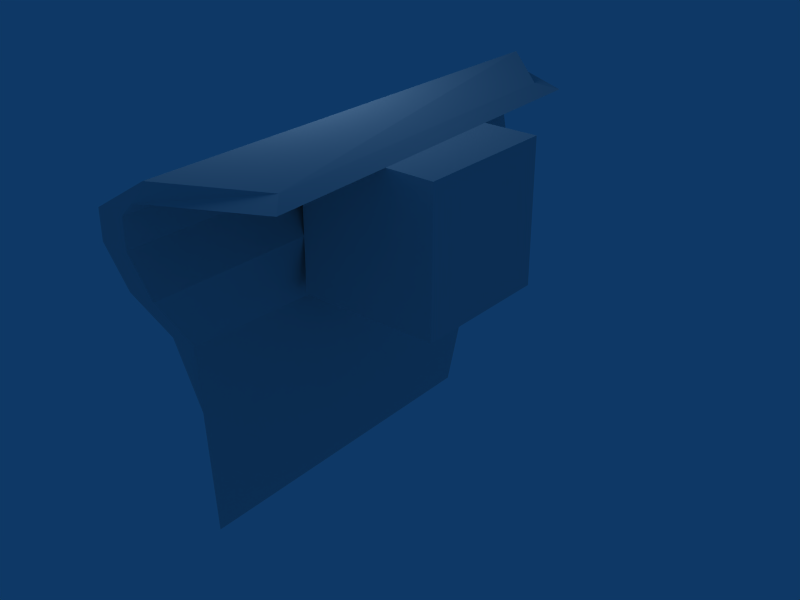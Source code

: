# Source: hanginggrass.blend  (saved by Blender 2.43.0; exported with 4.5.12 LTS)
import bpy
from mathutils import Matrix  # noqa: F401  (used for matrix-valued properties, if any)

bpy.ops.wm.read_factory_settings(use_empty=True)
scene = bpy.context.scene
scene.name = 'Scene'

# ---- collections
col_collection_1 = bpy.data.collections.new('Collection 1'); scene.collection.children.link(col_collection_1)

# ---- materials (node trees are filled in below, after node groups)
mat_material_001 = bpy.data.materials.new('Material.001')
mat_material_001.alpha_threshold = 0.0
mat_material_001.specular_color = (0.07589, 0.712, 0.106)
mat_material_001.roughness = 0.5
mat_material_001.line_color = (0.0, 0.0, 0.0, 1.0)

# ---- material node trees

# ---- world
world_world = bpy.data.worlds.new('World'); scene.world = world_world
world_world.color = (0.05656, 0.2208, 0.4)
world_world.use_sun_shadow = False
world_world.sun_shadow_jitter_overblur = 0.0
world_world.cycles.sampling_method = 'MANUAL'
world_world.cycles.sample_map_resolution = 256

# ---- lights
light_lamp = bpy.data.lights.new('Lamp', 'POINT')
light_lamp.transmission_factor = 0.0
light_lamp.energy = 100.0
light_lamp.shadow_buffer_clip_start = 0.5
light_lamp.shadow_soft_size = 1.0
light_lamp.shadow_maximum_resolution = 0.006
light_lamp.use_absolute_resolution = True
light_lamp.cycles.use_multiple_importance_sampling = False

# ---- meshes
me_cube_001 = bpy.data.meshes.new('Cube.001')
me_cube_001.from_pydata([(-0.07597, 0.03054, -0.766), (0.081, 0.0, -0.8045), (-0.5, 1.192e-07, -0.99), (-0.5, 0.1, -0.99), (0.03806, 0.03054, 0.6905), (0.2, -2.233e-07, 0.79), (-0.5, 5.96e-08, 0.99), (-0.495, 0.1, 0.9452), (-0.8, -0.1, -0.99), (-0.8, -0.1, 0.99), (-0.6, -0.1, -0.99), (-0.6, -0.1, 0.99), (-0.8, -0.3, -0.99), (-0.6, -0.3, -0.99), (-0.6, -0.3, 0.99), (-0.8, -0.3, 0.99), (-0.7, -0.6, 0.9539), (-0.7, -0.6, -0.9583), (-0.5, -0.6, 0.9539), (-0.5, -0.6, -0.9583), (-0.6038, -1.142, -0.8851), (-0.7885, -1.142, -0.8851), (-0.6038, -1.056, 0.7689), (-0.7885, -1.056, 0.7689), (-0.6962, -2.113, 0.6313), (-0.6676, -1.967, -0.6016), (-0.5115, -2.349, 0.7689), (-0.5401, -2.349, -0.6016)], [], [(0, 1, 2, 3), (4, 7, 6, 5), (0, 4, 5, 1), (1, 5, 6, 2), (4, 0, 3, 7), (7, 3, 8, 9), (2, 6, 11, 10), (6, 7, 9, 11), (3, 2, 10, 8), (8, 10, 13, 12), (11, 9, 15, 14), (10, 11, 14, 13), (9, 8, 12, 15), (15, 12, 17, 16), (13, 14, 18, 19), (14, 15, 16, 18), (12, 13, 19, 17), (17, 19, 20, 21), (18, 16, 23, 22), (19, 18, 22, 20), (16, 17, 21, 23), (23, 21, 25, 24), (20, 22, 26, 27), (22, 23, 24, 26), (21, 20, 27, 25), (27, 26, 24, 25)])
_uv = me_cube_001.uv_layers.new(name='UVTex')
_uv.uv.foreach_set('vector', [0.3407, 0.5817, 0.3972, 0.6465, 0.4143, 0.04457, 0.356, 0.04163, 0.3374, 0.6998, 0.3559, 0.04679, 0.4143, 0.04457, 0.3937, 0.7698, 0.8431, 0.6887, -0.005706, 0.646, -0.06079, 0.5394, 0.8684, 0.5862, 0.8661, 0.6701, -0.06665, 0.7466, -0.1627, 0.01553, 0.9912, 0.0736, -0.006741, 0.6825, 0.8454, 0.6071, 0.9912, 0.0736, -0.1367, 0.022, -0.1367, 0.022, 0.9912, 0.0736, 1.0, -0.2372, -0.1539, -0.2953, 0.9912, 0.0736, -0.1627, 0.01553, -0.1597, -0.08808, 0.9942, -0.03, 0.4143, 0.04457, 0.3559, 0.04679, 0.4814, -0.2633, 0.4755, -0.05611, 0.356, 0.04163, 0.4143, 0.04457, 0.4755, -0.05611, 0.4814, -0.2633, 0.4814, -0.2633, 0.4755, -0.05611, 0.592, -0.05024, 0.5979, -0.2575, 0.4755, -0.05611, 0.4814, -0.2633, 0.5979, -0.2575, 0.592, -0.05024, 0.9795, 0.488, -0.1744, 0.43, -0.1685, 0.2227, 0.9854, 0.2808, -0.1744, 0.43, 0.9795, 0.488, 0.9854, 0.2808, -0.1685, 0.2227, -0.1685, 0.2227, 0.9854, 0.2808, 0.9757, -0.03093, -0.1387, -0.08702, 0.9854, 0.2808, -0.1685, 0.2227, -0.1387, -0.08702, 0.9757, -0.03093, 0.592, -0.05024, 0.5979, -0.2575, 0.7698, -0.145, 0.764, 0.06216, 0.5979, -0.2575, 0.592, -0.05024, 0.764, 0.06216, 0.7698, -0.145, 0.7698, -0.145, 0.764, 0.06216, 1.083, -0.02951, 1.088, -0.2209, 0.764, 0.06216, 0.7698, -0.145, 1.038, -0.2234, 1.033, -0.03203, 0.9757, -0.03093, -0.1387, -0.08702, -0.01753, -0.5541, 0.9489, -0.5947, -0.1387, -0.08702, 0.9757, -0.03093, 0.9489, -0.5947, -0.01753, -0.5541, -0.07619, 1.518, 0.8903, 1.477, 0.7492, 0.6148, 0.03501, 0.4269, 0.8903, 1.477, -0.07619, 1.518, -0.03827, 0.1785, 0.7605, 0.2185, -0.1328, -0.09069, -0.1274, -0.282, 0.4859, -0.1554, 0.618, 0.04291, -0.07723, -0.2795, -0.08265, -0.08817, 0.619, 0.0133, 0.3997, -0.13, 0.7605, 0.2185, -0.03827, 0.1785, 0.03501, 0.4269, 0.7492, 0.6148])
me_cube_001.materials.append(mat_material_001)
me_cube_001.use_remesh_preserve_volume = False
me_cube_001.use_remesh_preserve_attributes = False
me_cube_001.use_mirror_vertex_groups = False
me_cube_001.update()
me_cube = bpy.data.meshes.new('Cube')
me_cube.from_pydata([(0.5, 0.5, -0.5), (0.5, -0.5, -0.5), (-0.5, -0.5, -0.5), (-0.5, 0.5, -0.5), (0.5, 0.5, 0.5), (0.5, -0.5, 0.5), (-0.5, -0.5, 0.5), (-0.5, 0.5, 0.5)], [], [(0, 1, 2, 3), (4, 7, 6, 5), (0, 4, 5, 1), (1, 5, 6, 2), (2, 6, 7, 3), (4, 0, 3, 7)])
_uv = me_cube.uv_layers.new(name='UVTex')
_uv.uv.foreach_set('vector', [0.0, 1.0, 0.0, 0.0, 1.0, 0.0, 1.0, 1.0, 0.0, 1.0, 0.0, 0.0, 1.0, 0.0, 1.0, 1.0, 0.0, 1.0, 0.0, 0.0, 1.0, 0.0, 1.0, 1.0, 0.0, 1.0, 0.0, 0.0, 1.0, 0.0, 1.0, 1.0, 0.0, 1.0, 0.0, 0.0, 1.0, 0.0, 1.0, 1.0, 0.0, 1.0, 0.0, 0.0, 1.0, 0.0, 1.0, 1.0])
me_cube.use_remesh_preserve_volume = False
me_cube.use_remesh_preserve_attributes = False
me_cube.use_mirror_vertex_groups = False
me_cube.update()

# ---- objects
ob_cube_001 = bpy.data.objects.new('Cube.001', me_cube_001)
ob_cube = bpy.data.objects.new('Cube', me_cube)
ob_lamp = bpy.data.objects.new('Lamp', light_lamp)

# ---- transforms, parenting, visibility, modifiers, constraints
ob_cube_001.location = (0.0, 0.0, 0.0)
ob_cube_001.rotation_euler = (1.571, -0.0, -0.0)
ob_cube_001.scale = (1.0, 1.0, 1.749)
ob_cube_001.lock_rotations_4d = False
ob_cube_001.empty_display_type = 'ARROWS'
ob_cube_001.color = (0.0, 0.0, 0.0, 1.0)
ob_cube_001.lineart.crease_threshold = 0.0
ob_cube.location = (0.0, 0.0, -0.5)
ob_cube.rotation_euler = (1.571, -0.0, -0.0)
ob_cube.lock_rotations_4d = False
ob_cube.empty_display_type = 'ARROWS'
ob_cube.color = (0.0, 0.0, 0.0, 1.0)
ob_cube.lineart.crease_threshold = 0.0
ob_lamp.location = (-1.642, -0.09332, 0.4267)
ob_lamp.lock_rotations_4d = False
ob_lamp.empty_display_type = 'ARROWS'
ob_lamp.color = (0.0, 0.0, 0.0, 1.0)
ob_lamp.lineart.crease_threshold = 0.0

# ---- collection membership
col_collection_1.objects.link(ob_cube_001)
col_collection_1.objects.link(ob_cube)
col_collection_1.objects.link(ob_lamp)

# ---- scene / render settings (as saved in the file)
scene.frame_start = 1; scene.frame_end = 250; scene.frame_set(1)
scene.render.engine = 'BLENDER_EEVEE_NEXT'
scene.render.image_settings.file_format = 'JPEG'
scene.render.image_settings.color_mode = 'RGB'
scene.render.image_settings.compression = 90
scene.render.resolution_x = 800
scene.render.resolution_y = 600
scene.render.pixel_aspect_x = 100.0
scene.render.pixel_aspect_y = 100.0
scene.render.fps = 25
scene.render.dither_intensity = 0.0
scene.render.use_compositing = False
scene.render.use_sequencer = False
scene.render.bake_margin = 2
scene.render.bake_bias = 0.0
scene.render.use_stamp_time = False
scene.render.use_stamp_date = False
scene.render.use_stamp_frame = False
scene.render.use_stamp_camera = False
scene.render.use_stamp_scene = False
scene.render.use_stamp_filename = False
scene.render.use_stamp_render_time = False
scene.render.stamp_font_size = 0
scene.cycles.use_denoising = False
scene.cycles.samples = 10
scene.cycles.sampling_pattern = 'TABULATED_SOBOL'
scene.cycles.light_sampling_threshold = 0.0
scene.cycles.use_adaptive_sampling = False
scene.cycles.use_light_tree = False
scene.cycles.blur_glossy = 0.0
scene.cycles.volume_bounces = 1
scene.cycles.pixel_filter_type = 'GAUSSIAN'
scene.cycles.sample_clamp_indirect = 0.0
scene.view_settings.view_transform = 'Raw'
bpy.context.view_layer.update()

# ---- added for rendering (the .blend has no active camera): camera
cam_auto = bpy.data.cameras.new('AutoCamera')
cam_auto.lens = 50.0
cam_auto.sensor_width = 36.0
cam_auto.clip_end = 1000.0
ob_auto_camera = bpy.data.objects.new('AutoCamera', cam_auto)
scene.collection.objects.link(ob_auto_camera)
ob_auto_camera.location = (3.95439, -4.92527, 2.15892)
ob_auto_camera.rotation_euler = (1.09748, -7.21219e-08, 0.694738)
scene.camera = ob_auto_camera
bpy.context.view_layer.update()
